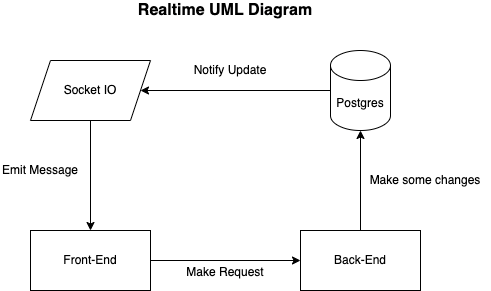

The diagram above was exported from draw.io. Its source (the exported page's mxGraphModel, read from the mxfile embedded in the PNG):
<mxGraphModel dx="1236" dy="746" grid="1" gridSize="10" guides="1" tooltips="1" connect="1" arrows="1" fold="1" page="1" pageScale="1" pageWidth="850" pageHeight="1100" math="0" shadow="0">
  <root>
    <mxCell id="0" />
    <mxCell id="1" parent="0" />
    <mxCell id="0-Vs9ETOwJJnlgY77Cjw-8" value="" style="edgeStyle=orthogonalEdgeStyle;rounded=0;orthogonalLoop=1;jettySize=auto;html=1;" parent="1" source="0-Vs9ETOwJJnlgY77Cjw-1" target="0-Vs9ETOwJJnlgY77Cjw-7" edge="1">
      <mxGeometry relative="1" as="geometry" />
    </mxCell>
    <mxCell id="0-Vs9ETOwJJnlgY77Cjw-1" value="Postgres" style="shape=cylinder3;whiteSpace=wrap;html=1;boundedLbl=1;backgroundOutline=1;size=15;" parent="1" vertex="1">
      <mxGeometry x="610" y="150" width="60" height="80" as="geometry" />
    </mxCell>
    <mxCell id="0-Vs9ETOwJJnlgY77Cjw-4" value="" style="edgeStyle=orthogonalEdgeStyle;rounded=0;orthogonalLoop=1;jettySize=auto;html=1;" parent="1" source="0-Vs9ETOwJJnlgY77Cjw-2" target="0-Vs9ETOwJJnlgY77Cjw-3" edge="1">
      <mxGeometry relative="1" as="geometry" />
    </mxCell>
    <mxCell id="0-Vs9ETOwJJnlgY77Cjw-2" value="Front-End" style="rounded=0;whiteSpace=wrap;html=1;" parent="1" vertex="1">
      <mxGeometry x="310" y="330" width="120" height="60" as="geometry" />
    </mxCell>
    <mxCell id="0-Vs9ETOwJJnlgY77Cjw-5" value="" style="edgeStyle=orthogonalEdgeStyle;rounded=0;orthogonalLoop=1;jettySize=auto;html=1;" parent="1" source="0-Vs9ETOwJJnlgY77Cjw-3" target="0-Vs9ETOwJJnlgY77Cjw-1" edge="1">
      <mxGeometry relative="1" as="geometry" />
    </mxCell>
    <mxCell id="0-Vs9ETOwJJnlgY77Cjw-3" value="Back-End" style="rounded=0;whiteSpace=wrap;html=1;" parent="1" vertex="1">
      <mxGeometry x="580" y="330" width="120" height="60" as="geometry" />
    </mxCell>
    <mxCell id="0-Vs9ETOwJJnlgY77Cjw-9" value="" style="edgeStyle=orthogonalEdgeStyle;rounded=0;orthogonalLoop=1;jettySize=auto;html=1;" parent="1" source="0-Vs9ETOwJJnlgY77Cjw-7" target="0-Vs9ETOwJJnlgY77Cjw-2" edge="1">
      <mxGeometry relative="1" as="geometry" />
    </mxCell>
    <mxCell id="0-Vs9ETOwJJnlgY77Cjw-7" value="Socket IO" style="shape=parallelogram;perimeter=parallelogramPerimeter;whiteSpace=wrap;html=1;fixedSize=1;" parent="1" vertex="1">
      <mxGeometry x="310" y="160" width="120" height="60" as="geometry" />
    </mxCell>
    <mxCell id="0-Vs9ETOwJJnlgY77Cjw-10" value="Notify Update" style="text;html=1;strokeColor=none;fillColor=none;align=center;verticalAlign=middle;whiteSpace=wrap;rounded=0;" parent="1" vertex="1">
      <mxGeometry x="470" y="160" width="80" height="20" as="geometry" />
    </mxCell>
    <mxCell id="0-Vs9ETOwJJnlgY77Cjw-11" value="Emit Message" style="text;html=1;strokeColor=none;fillColor=none;align=center;verticalAlign=middle;whiteSpace=wrap;rounded=0;" parent="1" vertex="1">
      <mxGeometry x="280" y="260" width="80" height="20" as="geometry" />
    </mxCell>
    <mxCell id="0-Vs9ETOwJJnlgY77Cjw-12" value="Make Request" style="text;html=1;strokeColor=none;fillColor=none;align=center;verticalAlign=middle;whiteSpace=wrap;rounded=0;" parent="1" vertex="1">
      <mxGeometry x="460" y="362" width="90" height="20" as="geometry" />
    </mxCell>
    <mxCell id="0-Vs9ETOwJJnlgY77Cjw-13" value="Make some changes" style="text;html=1;strokeColor=none;fillColor=none;align=center;verticalAlign=middle;whiteSpace=wrap;rounded=0;" parent="1" vertex="1">
      <mxGeometry x="640" y="270" width="130" height="20" as="geometry" />
    </mxCell>
    <mxCell id="0-Vs9ETOwJJnlgY77Cjw-14" value="&lt;b&gt;&lt;font style=&quot;font-size: 16px&quot;&gt;Realtime UML Diagram&lt;/font&gt;&lt;/b&gt;" style="text;html=1;strokeColor=none;fillColor=none;align=center;verticalAlign=middle;whiteSpace=wrap;rounded=0;" parent="1" vertex="1">
      <mxGeometry x="410" y="100" width="190" height="20" as="geometry" />
    </mxCell>
  </root>
</mxGraphModel>